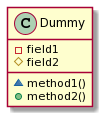

The diagram above was rendered by PlantUML. Its source (embedded in the PNG):
@startuml
class Dummy {
 -field1
 #field2
 ~method1()
 +method2()
}
@enduml